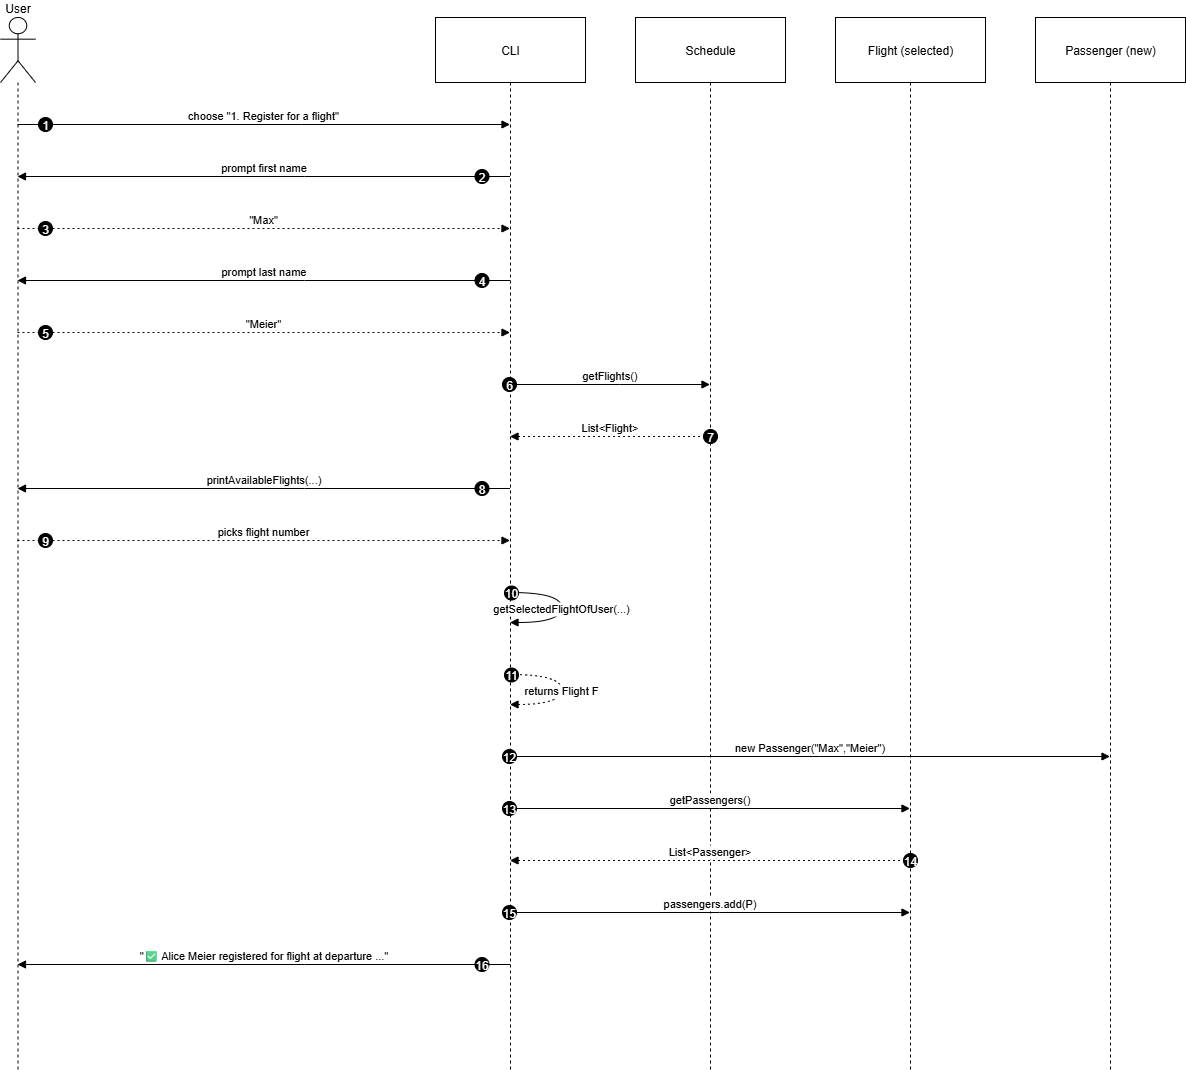

The diagram above was exported from draw.io. Its source (the exported page's mxGraphModel, read from the mxfile embedded in the PNG):
<mxGraphModel dx="1429" dy="853" grid="1" gridSize="10" guides="1" tooltips="1" connect="1" arrows="1" fold="1" page="1" pageScale="1" pageWidth="827" pageHeight="1169" math="0" shadow="0">
  <root>
    <mxCell id="0" />
    <mxCell id="1" parent="0" />
    <mxCell id="sa3RCuDe0o5Dcch34iy3-1" value="User" style="shape=umlLifeline;perimeter=lifelinePerimeter;whiteSpace=wrap;container=1;dropTarget=0;collapsible=0;recursiveResize=0;outlineConnect=0;portConstraint=eastwest;newEdgeStyle={&quot;edgeStyle&quot;:&quot;elbowEdgeStyle&quot;,&quot;elbow&quot;:&quot;vertical&quot;,&quot;curved&quot;:0,&quot;rounded&quot;:0};participant=umlActor;verticalAlign=bottom;labelPosition=center;verticalLabelPosition=top;align=center;size=65;" vertex="1" parent="1">
      <mxGeometry x="20" y="20" width="35" height="1052" as="geometry" />
    </mxCell>
    <mxCell id="sa3RCuDe0o5Dcch34iy3-2" value="CLI" style="shape=umlLifeline;perimeter=lifelinePerimeter;whiteSpace=wrap;container=1;dropTarget=0;collapsible=0;recursiveResize=0;outlineConnect=0;portConstraint=eastwest;newEdgeStyle={&quot;edgeStyle&quot;:&quot;elbowEdgeStyle&quot;,&quot;elbow&quot;:&quot;vertical&quot;,&quot;curved&quot;:0,&quot;rounded&quot;:0};size=65;" vertex="1" parent="1">
      <mxGeometry x="455" y="20" width="150" height="1052" as="geometry" />
    </mxCell>
    <mxCell id="sa3RCuDe0o5Dcch34iy3-3" value="Schedule" style="shape=umlLifeline;perimeter=lifelinePerimeter;whiteSpace=wrap;container=1;dropTarget=0;collapsible=0;recursiveResize=0;outlineConnect=0;portConstraint=eastwest;newEdgeStyle={&quot;edgeStyle&quot;:&quot;elbowEdgeStyle&quot;,&quot;elbow&quot;:&quot;vertical&quot;,&quot;curved&quot;:0,&quot;rounded&quot;:0};size=65;" vertex="1" parent="1">
      <mxGeometry x="655" y="20" width="150" height="1052" as="geometry" />
    </mxCell>
    <mxCell id="sa3RCuDe0o5Dcch34iy3-4" value="Flight (selected)" style="shape=umlLifeline;perimeter=lifelinePerimeter;whiteSpace=wrap;container=1;dropTarget=0;collapsible=0;recursiveResize=0;outlineConnect=0;portConstraint=eastwest;newEdgeStyle={&quot;edgeStyle&quot;:&quot;elbowEdgeStyle&quot;,&quot;elbow&quot;:&quot;vertical&quot;,&quot;curved&quot;:0,&quot;rounded&quot;:0};size=65;" vertex="1" parent="1">
      <mxGeometry x="855" y="20" width="150" height="1052" as="geometry" />
    </mxCell>
    <mxCell id="sa3RCuDe0o5Dcch34iy3-5" value="Passenger (new)" style="shape=umlLifeline;perimeter=lifelinePerimeter;whiteSpace=wrap;container=1;dropTarget=0;collapsible=0;recursiveResize=0;outlineConnect=0;portConstraint=eastwest;newEdgeStyle={&quot;edgeStyle&quot;:&quot;elbowEdgeStyle&quot;,&quot;elbow&quot;:&quot;vertical&quot;,&quot;curved&quot;:0,&quot;rounded&quot;:0};size=65;" vertex="1" parent="1">
      <mxGeometry x="1055" y="20" width="150" height="1052" as="geometry" />
    </mxCell>
    <mxCell id="sa3RCuDe0o5Dcch34iy3-6" value="choose &quot;1. Register for a flight&quot;" style="verticalAlign=bottom;edgeStyle=elbowEdgeStyle;elbow=vertical;curved=0;rounded=0;endArrow=block;" edge="1" parent="1" source="sa3RCuDe0o5Dcch34iy3-1" target="sa3RCuDe0o5Dcch34iy3-2">
      <mxGeometry relative="1" as="geometry">
        <Array as="points">
          <mxPoint x="321" y="127" />
        </Array>
      </mxGeometry>
    </mxCell>
    <mxCell id="sa3RCuDe0o5Dcch34iy3-7" value="1" style="ellipse;aspect=fixed;fillColor=#000000;align=center;fontColor=#FFFFFF;" vertex="1" parent="sa3RCuDe0o5Dcch34iy3-6">
      <mxGeometry width="14" height="14" relative="1" as="geometry">
        <mxPoint x="-225" y="-7" as="offset" />
      </mxGeometry>
    </mxCell>
    <mxCell id="sa3RCuDe0o5Dcch34iy3-8" value="prompt first name" style="verticalAlign=bottom;edgeStyle=elbowEdgeStyle;elbow=vertical;curved=0;rounded=0;endArrow=block;" edge="1" parent="1" source="sa3RCuDe0o5Dcch34iy3-2" target="sa3RCuDe0o5Dcch34iy3-1">
      <mxGeometry relative="1" as="geometry">
        <Array as="points">
          <mxPoint x="324" y="179" />
        </Array>
      </mxGeometry>
    </mxCell>
    <mxCell id="sa3RCuDe0o5Dcch34iy3-9" value="2" style="ellipse;aspect=fixed;fillColor=#000000;align=center;fontColor=#FFFFFF;" vertex="1" parent="sa3RCuDe0o5Dcch34iy3-8">
      <mxGeometry width="14" height="14" relative="1" as="geometry">
        <mxPoint x="211" y="-7" as="offset" />
      </mxGeometry>
    </mxCell>
    <mxCell id="sa3RCuDe0o5Dcch34iy3-10" value="&quot;Max&quot;" style="verticalAlign=bottom;edgeStyle=elbowEdgeStyle;elbow=vertical;curved=0;rounded=0;dashed=1;dashPattern=2 3;endArrow=block;" edge="1" parent="1" source="sa3RCuDe0o5Dcch34iy3-1" target="sa3RCuDe0o5Dcch34iy3-2">
      <mxGeometry relative="1" as="geometry">
        <Array as="points">
          <mxPoint x="321" y="231" />
        </Array>
      </mxGeometry>
    </mxCell>
    <mxCell id="sa3RCuDe0o5Dcch34iy3-11" value="3" style="ellipse;aspect=fixed;fillColor=#000000;align=center;fontColor=#FFFFFF;" vertex="1" parent="sa3RCuDe0o5Dcch34iy3-10">
      <mxGeometry width="14" height="14" relative="1" as="geometry">
        <mxPoint x="-225" y="-7" as="offset" />
      </mxGeometry>
    </mxCell>
    <mxCell id="sa3RCuDe0o5Dcch34iy3-12" value="prompt last name" style="verticalAlign=bottom;edgeStyle=elbowEdgeStyle;elbow=vertical;curved=0;rounded=0;endArrow=block;" edge="1" parent="1" source="sa3RCuDe0o5Dcch34iy3-2" target="sa3RCuDe0o5Dcch34iy3-1">
      <mxGeometry relative="1" as="geometry">
        <Array as="points">
          <mxPoint x="324" y="283" />
        </Array>
      </mxGeometry>
    </mxCell>
    <mxCell id="sa3RCuDe0o5Dcch34iy3-13" value="4" style="ellipse;aspect=fixed;fillColor=#000000;align=center;fontColor=#FFFFFF;" vertex="1" parent="sa3RCuDe0o5Dcch34iy3-12">
      <mxGeometry width="14" height="14" relative="1" as="geometry">
        <mxPoint x="211" y="-7" as="offset" />
      </mxGeometry>
    </mxCell>
    <mxCell id="sa3RCuDe0o5Dcch34iy3-14" value="&quot;Meier&quot;" style="verticalAlign=bottom;edgeStyle=elbowEdgeStyle;elbow=vertical;curved=0;rounded=0;dashed=1;dashPattern=2 3;endArrow=block;" edge="1" parent="1" source="sa3RCuDe0o5Dcch34iy3-1" target="sa3RCuDe0o5Dcch34iy3-2">
      <mxGeometry relative="1" as="geometry">
        <Array as="points">
          <mxPoint x="321" y="335" />
        </Array>
      </mxGeometry>
    </mxCell>
    <mxCell id="sa3RCuDe0o5Dcch34iy3-15" value="5" style="ellipse;aspect=fixed;fillColor=#000000;align=center;fontColor=#FFFFFF;" vertex="1" parent="sa3RCuDe0o5Dcch34iy3-14">
      <mxGeometry width="14" height="14" relative="1" as="geometry">
        <mxPoint x="-225" y="-7" as="offset" />
      </mxGeometry>
    </mxCell>
    <mxCell id="sa3RCuDe0o5Dcch34iy3-16" value="getFlights()" style="verticalAlign=bottom;edgeStyle=elbowEdgeStyle;elbow=vertical;curved=0;rounded=0;endArrow=block;" edge="1" parent="1" source="sa3RCuDe0o5Dcch34iy3-2" target="sa3RCuDe0o5Dcch34iy3-3">
      <mxGeometry relative="1" as="geometry">
        <Array as="points">
          <mxPoint x="639" y="387" />
        </Array>
      </mxGeometry>
    </mxCell>
    <mxCell id="sa3RCuDe0o5Dcch34iy3-17" value="6" style="ellipse;aspect=fixed;fillColor=#000000;align=center;fontColor=#FFFFFF;" vertex="1" parent="sa3RCuDe0o5Dcch34iy3-16">
      <mxGeometry width="14" height="14" relative="1" as="geometry">
        <mxPoint x="-107.5" y="-7" as="offset" />
      </mxGeometry>
    </mxCell>
    <mxCell id="sa3RCuDe0o5Dcch34iy3-18" value="List&lt;Flight&gt;" style="verticalAlign=bottom;edgeStyle=elbowEdgeStyle;elbow=vertical;curved=0;rounded=0;dashed=1;dashPattern=2 3;endArrow=block;" edge="1" parent="1" source="sa3RCuDe0o5Dcch34iy3-3" target="sa3RCuDe0o5Dcch34iy3-2">
      <mxGeometry relative="1" as="geometry">
        <Array as="points">
          <mxPoint x="642" y="439" />
        </Array>
      </mxGeometry>
    </mxCell>
    <mxCell id="sa3RCuDe0o5Dcch34iy3-19" value="7" style="ellipse;aspect=fixed;fillColor=#000000;align=center;fontColor=#FFFFFF;" vertex="1" parent="sa3RCuDe0o5Dcch34iy3-18">
      <mxGeometry width="14" height="14" relative="1" as="geometry">
        <mxPoint x="93.5" y="-7" as="offset" />
      </mxGeometry>
    </mxCell>
    <mxCell id="sa3RCuDe0o5Dcch34iy3-20" value="printAvailableFlights(...)" style="verticalAlign=bottom;edgeStyle=elbowEdgeStyle;elbow=vertical;curved=0;rounded=0;endArrow=block;" edge="1" parent="1" source="sa3RCuDe0o5Dcch34iy3-2" target="sa3RCuDe0o5Dcch34iy3-1">
      <mxGeometry relative="1" as="geometry">
        <Array as="points">
          <mxPoint x="324" y="491" />
        </Array>
      </mxGeometry>
    </mxCell>
    <mxCell id="sa3RCuDe0o5Dcch34iy3-21" value="8" style="ellipse;aspect=fixed;fillColor=#000000;align=center;fontColor=#FFFFFF;" vertex="1" parent="sa3RCuDe0o5Dcch34iy3-20">
      <mxGeometry width="14" height="14" relative="1" as="geometry">
        <mxPoint x="211" y="-7" as="offset" />
      </mxGeometry>
    </mxCell>
    <mxCell id="sa3RCuDe0o5Dcch34iy3-22" value="picks flight number" style="verticalAlign=bottom;edgeStyle=elbowEdgeStyle;elbow=vertical;curved=0;rounded=0;dashed=1;dashPattern=2 3;endArrow=block;" edge="1" parent="1" source="sa3RCuDe0o5Dcch34iy3-1" target="sa3RCuDe0o5Dcch34iy3-2">
      <mxGeometry relative="1" as="geometry">
        <Array as="points">
          <mxPoint x="321" y="543" />
        </Array>
      </mxGeometry>
    </mxCell>
    <mxCell id="sa3RCuDe0o5Dcch34iy3-23" value="9" style="ellipse;aspect=fixed;fillColor=#000000;align=center;fontColor=#FFFFFF;" vertex="1" parent="sa3RCuDe0o5Dcch34iy3-22">
      <mxGeometry width="14" height="14" relative="1" as="geometry">
        <mxPoint x="-225" y="-7" as="offset" />
      </mxGeometry>
    </mxCell>
    <mxCell id="sa3RCuDe0o5Dcch34iy3-24" value="getSelectedFlightOfUser(...)" style="curved=1;endArrow=block;rounded=0;" edge="1" parent="1" source="sa3RCuDe0o5Dcch34iy3-2" target="sa3RCuDe0o5Dcch34iy3-2">
      <mxGeometry relative="1" as="geometry">
        <Array as="points">
          <mxPoint x="581" y="595" />
          <mxPoint x="581" y="625" />
        </Array>
      </mxGeometry>
    </mxCell>
    <mxCell id="sa3RCuDe0o5Dcch34iy3-25" value="10" style="ellipse;aspect=fixed;fillColor=#000000;align=center;fontColor=#FFFFFF;" vertex="1" parent="sa3RCuDe0o5Dcch34iy3-24">
      <mxGeometry width="14" height="14" relative="1" as="geometry">
        <mxPoint x="-57" y="-22" as="offset" />
      </mxGeometry>
    </mxCell>
    <mxCell id="sa3RCuDe0o5Dcch34iy3-26" value="returns Flight F" style="curved=1;dashed=1;dashPattern=2 3;endArrow=block;rounded=0;" edge="1" parent="1" source="sa3RCuDe0o5Dcch34iy3-2" target="sa3RCuDe0o5Dcch34iy3-2">
      <mxGeometry relative="1" as="geometry">
        <Array as="points">
          <mxPoint x="581" y="677" />
          <mxPoint x="581" y="707" />
        </Array>
      </mxGeometry>
    </mxCell>
    <mxCell id="sa3RCuDe0o5Dcch34iy3-27" value="11" style="ellipse;aspect=fixed;fillColor=#000000;align=center;fontColor=#FFFFFF;" vertex="1" parent="sa3RCuDe0o5Dcch34iy3-26">
      <mxGeometry width="14" height="14" relative="1" as="geometry">
        <mxPoint x="-57" y="-22" as="offset" />
      </mxGeometry>
    </mxCell>
    <mxCell id="sa3RCuDe0o5Dcch34iy3-28" value="new Passenger(&quot;Max&quot;,&quot;Meier&quot;)" style="verticalAlign=bottom;edgeStyle=elbowEdgeStyle;elbow=horizontal;curved=0;rounded=0;endArrow=block;" edge="1" parent="1" source="sa3RCuDe0o5Dcch34iy3-2" target="sa3RCuDe0o5Dcch34iy3-5">
      <mxGeometry relative="1" as="geometry">
        <Array as="points">
          <mxPoint x="839" y="759" />
        </Array>
      </mxGeometry>
    </mxCell>
    <mxCell id="sa3RCuDe0o5Dcch34iy3-29" value="12" style="ellipse;aspect=fixed;fillColor=#000000;align=center;fontColor=#FFFFFF;" vertex="1" parent="sa3RCuDe0o5Dcch34iy3-28">
      <mxGeometry width="14" height="14" relative="1" as="geometry">
        <mxPoint x="-307.5" y="-7" as="offset" />
      </mxGeometry>
    </mxCell>
    <mxCell id="sa3RCuDe0o5Dcch34iy3-30" value="getPassengers()" style="verticalAlign=bottom;edgeStyle=elbowEdgeStyle;elbow=vertical;curved=0;rounded=0;endArrow=block;" edge="1" parent="1" source="sa3RCuDe0o5Dcch34iy3-2" target="sa3RCuDe0o5Dcch34iy3-4">
      <mxGeometry relative="1" as="geometry">
        <Array as="points">
          <mxPoint x="739" y="811" />
        </Array>
      </mxGeometry>
    </mxCell>
    <mxCell id="sa3RCuDe0o5Dcch34iy3-31" value="13" style="ellipse;aspect=fixed;fillColor=#000000;align=center;fontColor=#FFFFFF;" vertex="1" parent="sa3RCuDe0o5Dcch34iy3-30">
      <mxGeometry width="14" height="14" relative="1" as="geometry">
        <mxPoint x="-207.5" y="-7" as="offset" />
      </mxGeometry>
    </mxCell>
    <mxCell id="sa3RCuDe0o5Dcch34iy3-32" value="List&lt;Passenger&gt;" style="verticalAlign=bottom;edgeStyle=elbowEdgeStyle;elbow=vertical;curved=0;rounded=0;dashed=1;dashPattern=2 3;endArrow=block;" edge="1" parent="1" source="sa3RCuDe0o5Dcch34iy3-4" target="sa3RCuDe0o5Dcch34iy3-2">
      <mxGeometry relative="1" as="geometry">
        <Array as="points">
          <mxPoint x="742" y="863" />
        </Array>
      </mxGeometry>
    </mxCell>
    <mxCell id="sa3RCuDe0o5Dcch34iy3-33" value="14" style="ellipse;aspect=fixed;fillColor=#000000;align=center;fontColor=#FFFFFF;" vertex="1" parent="sa3RCuDe0o5Dcch34iy3-32">
      <mxGeometry width="14" height="14" relative="1" as="geometry">
        <mxPoint x="193.5" y="-7" as="offset" />
      </mxGeometry>
    </mxCell>
    <mxCell id="sa3RCuDe0o5Dcch34iy3-34" value="passengers.add(P)" style="verticalAlign=bottom;edgeStyle=elbowEdgeStyle;elbow=vertical;curved=0;rounded=0;endArrow=block;" edge="1" parent="1" source="sa3RCuDe0o5Dcch34iy3-2" target="sa3RCuDe0o5Dcch34iy3-4">
      <mxGeometry relative="1" as="geometry">
        <Array as="points">
          <mxPoint x="739" y="915" />
        </Array>
      </mxGeometry>
    </mxCell>
    <mxCell id="sa3RCuDe0o5Dcch34iy3-35" value="15" style="ellipse;aspect=fixed;fillColor=#000000;align=center;fontColor=#FFFFFF;" vertex="1" parent="sa3RCuDe0o5Dcch34iy3-34">
      <mxGeometry width="14" height="14" relative="1" as="geometry">
        <mxPoint x="-207.5" y="-7" as="offset" />
      </mxGeometry>
    </mxCell>
    <mxCell id="sa3RCuDe0o5Dcch34iy3-36" value="&quot;✅ Alice Meier registered for flight at departure ...&quot;" style="verticalAlign=bottom;edgeStyle=elbowEdgeStyle;elbow=vertical;curved=0;rounded=0;endArrow=block;" edge="1" parent="1" source="sa3RCuDe0o5Dcch34iy3-2" target="sa3RCuDe0o5Dcch34iy3-1">
      <mxGeometry relative="1" as="geometry">
        <Array as="points">
          <mxPoint x="324" y="967" />
        </Array>
      </mxGeometry>
    </mxCell>
    <mxCell id="sa3RCuDe0o5Dcch34iy3-37" value="16" style="ellipse;aspect=fixed;fillColor=#000000;align=center;fontColor=#FFFFFF;" vertex="1" parent="sa3RCuDe0o5Dcch34iy3-36">
      <mxGeometry width="14" height="14" relative="1" as="geometry">
        <mxPoint x="211" y="-7" as="offset" />
      </mxGeometry>
    </mxCell>
  </root>
</mxGraphModel>